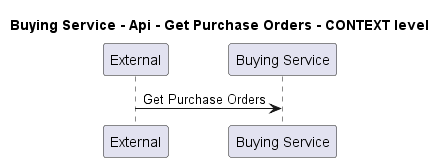

The diagram above was rendered by PlantUML. Its source (embedded in the PNG):
@startuml
!pragma layout smetana

title Buying Service - Api - Get Purchase Orders - CONTEXT level

participant "External" as C4InterFlow.SoftwareSystems.ExternalSystem
participant "Buying Service" as ECommercePlatform.SoftwareSystems.BuyingService

C4InterFlow.SoftwareSystems.ExternalSystem -> ECommercePlatform.SoftwareSystems.BuyingService : Get Purchase Orders


@enduml